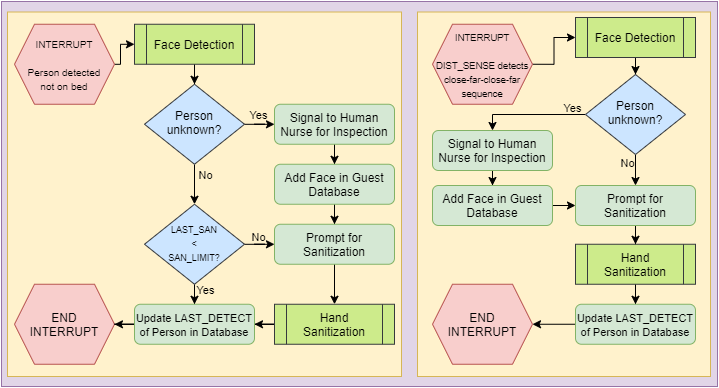

The diagram above was exported from draw.io. Its source (the exported page's mxGraphModel, read from the mxfile embedded in the PNG):
<mxGraphModel dx="1086" dy="806" grid="1" gridSize="10" guides="1" tooltips="1" connect="1" arrows="1" fold="1" page="1" pageScale="1" pageWidth="827" pageHeight="1169" math="0" shadow="0">
  <root>
    <mxCell id="WIyWlLk6GJQsqaUBKTNV-0" />
    <mxCell id="WIyWlLk6GJQsqaUBKTNV-1" parent="WIyWlLk6GJQsqaUBKTNV-0" />
    <mxCell id="MBbUP7-1jZj2tKYAUn3s-49" value="" style="rounded=0;whiteSpace=wrap;html=1;fillColor=#e1d5e7;strokeColor=#9673a6;" parent="WIyWlLk6GJQsqaUBKTNV-1" vertex="1">
      <mxGeometry x="4" y="5" width="716" height="385" as="geometry" />
    </mxCell>
    <mxCell id="MBbUP7-1jZj2tKYAUn3s-3" value="" style="rounded=0;whiteSpace=wrap;html=1;fillColor=#fff2cc;strokeColor=#d6b656;" parent="WIyWlLk6GJQsqaUBKTNV-1" vertex="1">
      <mxGeometry x="420" y="15.5" width="293" height="364.5" as="geometry" />
    </mxCell>
    <mxCell id="MBbUP7-1jZj2tKYAUn3s-20" value="END&lt;br&gt;INTERRUPT" style="shape=hexagon;perimeter=hexagonPerimeter2;whiteSpace=wrap;html=1;fixedSize=1;fillColor=#f8cecc;strokeColor=#b85450;" parent="WIyWlLk6GJQsqaUBKTNV-1" vertex="1">
      <mxGeometry x="435" y="287.75" width="100" height="80" as="geometry" />
    </mxCell>
    <mxCell id="S5DdQlGzMag7aqxKe4IT-43" value="" style="rounded=0;whiteSpace=wrap;html=1;fillColor=#fff2cc;strokeColor=#d6b656;" parent="WIyWlLk6GJQsqaUBKTNV-1" vertex="1">
      <mxGeometry x="10" y="15.5" width="394" height="364.5" as="geometry" />
    </mxCell>
    <mxCell id="S5DdQlGzMag7aqxKe4IT-14" value="" style="edgeStyle=orthogonalEdgeStyle;rounded=0;orthogonalLoop=1;jettySize=auto;html=1;" parent="WIyWlLk6GJQsqaUBKTNV-1" source="S5DdQlGzMag7aqxKe4IT-10" target="S5DdQlGzMag7aqxKe4IT-13" edge="1">
      <mxGeometry relative="1" as="geometry">
        <Array as="points">
          <mxPoint x="123" y="67.75" />
          <mxPoint x="123" y="47.75" />
        </Array>
      </mxGeometry>
    </mxCell>
    <mxCell id="S5DdQlGzMag7aqxKe4IT-10" value="&lt;font style=&quot;font-size: 10px&quot;&gt;INTERRUPT&lt;br&gt;&lt;br&gt;Person detected&lt;br&gt;not on bed&lt;/font&gt;" style="shape=hexagon;perimeter=hexagonPerimeter2;whiteSpace=wrap;html=1;fixedSize=1;fillColor=#f8cecc;strokeColor=#b85450;" parent="WIyWlLk6GJQsqaUBKTNV-1" vertex="1">
      <mxGeometry x="17" y="27.75" width="100" height="80" as="geometry" />
    </mxCell>
    <mxCell id="S5DdQlGzMag7aqxKe4IT-18" value="" style="edgeStyle=orthogonalEdgeStyle;rounded=0;orthogonalLoop=1;jettySize=auto;html=1;" parent="WIyWlLk6GJQsqaUBKTNV-1" source="S5DdQlGzMag7aqxKe4IT-13" target="S5DdQlGzMag7aqxKe4IT-16" edge="1">
      <mxGeometry relative="1" as="geometry" />
    </mxCell>
    <mxCell id="S5DdQlGzMag7aqxKe4IT-13" value="Face Detection" style="shape=process;whiteSpace=wrap;html=1;backgroundOutline=1;fillColor=#cdeb8b;strokeColor=#36393d;" parent="WIyWlLk6GJQsqaUBKTNV-1" vertex="1">
      <mxGeometry x="137" y="27.75" width="120" height="40" as="geometry" />
    </mxCell>
    <mxCell id="S5DdQlGzMag7aqxKe4IT-15" value="" style="edgeStyle=orthogonalEdgeStyle;rounded=0;orthogonalLoop=1;jettySize=auto;html=1;" parent="WIyWlLk6GJQsqaUBKTNV-1" source="S5DdQlGzMag7aqxKe4IT-16" target="S5DdQlGzMag7aqxKe4IT-17" edge="1">
      <mxGeometry relative="1" as="geometry" />
    </mxCell>
    <mxCell id="S5DdQlGzMag7aqxKe4IT-41" value="Yes" style="edgeLabel;html=1;align=center;verticalAlign=middle;resizable=0;points=[];labelBackgroundColor=none;" parent="S5DdQlGzMag7aqxKe4IT-15" vertex="1" connectable="0">
      <mxGeometry x="-0.3276" y="1" relative="1" as="geometry">
        <mxPoint x="-3.67" y="-8" as="offset" />
      </mxGeometry>
    </mxCell>
    <mxCell id="S5DdQlGzMag7aqxKe4IT-37" value="" style="edgeStyle=orthogonalEdgeStyle;rounded=0;orthogonalLoop=1;jettySize=auto;html=1;exitX=0.5;exitY=1;exitDx=0;exitDy=0;" parent="WIyWlLk6GJQsqaUBKTNV-1" source="S5DdQlGzMag7aqxKe4IT-16" target="S5DdQlGzMag7aqxKe4IT-36" edge="1">
      <mxGeometry relative="1" as="geometry">
        <mxPoint x="197" y="157.75" as="sourcePoint" />
      </mxGeometry>
    </mxCell>
    <mxCell id="S5DdQlGzMag7aqxKe4IT-51" value="No" style="edgeLabel;html=1;align=center;verticalAlign=middle;resizable=0;points=[];labelBackgroundColor=none;" parent="S5DdQlGzMag7aqxKe4IT-37" vertex="1" connectable="0">
      <mxGeometry x="0.7371" relative="1" as="geometry">
        <mxPoint x="10" y="-24.68" as="offset" />
      </mxGeometry>
    </mxCell>
    <mxCell id="S5DdQlGzMag7aqxKe4IT-16" value="Person&lt;br&gt;unknown?" style="rhombus;whiteSpace=wrap;html=1;shadow=0;fontFamily=Helvetica;fontSize=12;align=center;strokeWidth=1;spacing=6;spacingTop=-4;fillColor=#cce5ff;strokeColor=#36393d;" parent="WIyWlLk6GJQsqaUBKTNV-1" vertex="1">
      <mxGeometry x="147" y="87.75" width="100" height="80" as="geometry" />
    </mxCell>
    <mxCell id="S5DdQlGzMag7aqxKe4IT-22" value="" style="edgeStyle=orthogonalEdgeStyle;rounded=0;orthogonalLoop=1;jettySize=auto;html=1;" parent="WIyWlLk6GJQsqaUBKTNV-1" source="S5DdQlGzMag7aqxKe4IT-17" target="S5DdQlGzMag7aqxKe4IT-21" edge="1">
      <mxGeometry relative="1" as="geometry" />
    </mxCell>
    <mxCell id="S5DdQlGzMag7aqxKe4IT-17" value="Signal to Human Nurse for Inspection" style="rounded=1;whiteSpace=wrap;html=1;fontSize=12;glass=0;strokeWidth=1;shadow=0;fillColor=#d5e8d4;strokeColor=#82b366;" parent="WIyWlLk6GJQsqaUBKTNV-1" vertex="1">
      <mxGeometry x="277" y="107.75" width="120" height="40" as="geometry" />
    </mxCell>
    <mxCell id="S5DdQlGzMag7aqxKe4IT-31" style="edgeStyle=orthogonalEdgeStyle;rounded=0;orthogonalLoop=1;jettySize=auto;html=1;entryX=0.5;entryY=0;entryDx=0;entryDy=0;" parent="WIyWlLk6GJQsqaUBKTNV-1" source="S5DdQlGzMag7aqxKe4IT-21" target="S5DdQlGzMag7aqxKe4IT-25" edge="1">
      <mxGeometry relative="1" as="geometry" />
    </mxCell>
    <mxCell id="S5DdQlGzMag7aqxKe4IT-21" value="Add Face in Guest Database" style="rounded=1;whiteSpace=wrap;html=1;fontSize=12;glass=0;strokeWidth=1;shadow=0;fillColor=#d5e8d4;strokeColor=#82b366;" parent="WIyWlLk6GJQsqaUBKTNV-1" vertex="1">
      <mxGeometry x="277" y="167.75" width="120" height="40" as="geometry" />
    </mxCell>
    <mxCell id="S5DdQlGzMag7aqxKe4IT-30" value="" style="edgeStyle=orthogonalEdgeStyle;rounded=0;orthogonalLoop=1;jettySize=auto;html=1;entryX=0.5;entryY=0;entryDx=0;entryDy=0;" parent="WIyWlLk6GJQsqaUBKTNV-1" source="S5DdQlGzMag7aqxKe4IT-25" target="S5DdQlGzMag7aqxKe4IT-32" edge="1">
      <mxGeometry relative="1" as="geometry">
        <mxPoint x="346.9999999999998" y="297.75" as="targetPoint" />
      </mxGeometry>
    </mxCell>
    <mxCell id="S5DdQlGzMag7aqxKe4IT-25" value="Prompt for Sanitization" style="rounded=1;whiteSpace=wrap;html=1;fontSize=12;glass=0;strokeWidth=1;shadow=0;fillColor=#d5e8d4;strokeColor=#82b366;" parent="WIyWlLk6GJQsqaUBKTNV-1" vertex="1">
      <mxGeometry x="277" y="227.75" width="120" height="40" as="geometry" />
    </mxCell>
    <mxCell id="S5DdQlGzMag7aqxKe4IT-34" style="edgeStyle=orthogonalEdgeStyle;rounded=0;orthogonalLoop=1;jettySize=auto;html=1;entryX=1;entryY=0.5;entryDx=0;entryDy=0;" parent="WIyWlLk6GJQsqaUBKTNV-1" source="S5DdQlGzMag7aqxKe4IT-32" target="S5DdQlGzMag7aqxKe4IT-93" edge="1">
      <mxGeometry relative="1" as="geometry" />
    </mxCell>
    <mxCell id="S5DdQlGzMag7aqxKe4IT-32" value="Hand Sanitization" style="shape=process;whiteSpace=wrap;html=1;backgroundOutline=1;fillColor=#cdeb8b;strokeColor=#36393d;" parent="WIyWlLk6GJQsqaUBKTNV-1" vertex="1">
      <mxGeometry x="277" y="307.75" width="120" height="40" as="geometry" />
    </mxCell>
    <mxCell id="S5DdQlGzMag7aqxKe4IT-33" value="END&lt;br&gt;INTERRUPT" style="shape=hexagon;perimeter=hexagonPerimeter2;whiteSpace=wrap;html=1;fixedSize=1;fillColor=#f8cecc;strokeColor=#b85450;" parent="WIyWlLk6GJQsqaUBKTNV-1" vertex="1">
      <mxGeometry x="17" y="287.75" width="100" height="80" as="geometry" />
    </mxCell>
    <mxCell id="S5DdQlGzMag7aqxKe4IT-38" value="" style="edgeStyle=orthogonalEdgeStyle;rounded=0;orthogonalLoop=1;jettySize=auto;html=1;" parent="WIyWlLk6GJQsqaUBKTNV-1" source="S5DdQlGzMag7aqxKe4IT-36" target="S5DdQlGzMag7aqxKe4IT-25" edge="1">
      <mxGeometry relative="1" as="geometry" />
    </mxCell>
    <mxCell id="S5DdQlGzMag7aqxKe4IT-40" value="No" style="edgeLabel;html=1;align=center;verticalAlign=middle;resizable=0;points=[];labelBackgroundColor=none;" parent="S5DdQlGzMag7aqxKe4IT-38" vertex="1" connectable="0">
      <mxGeometry x="-0.2133" y="1" relative="1" as="geometry">
        <mxPoint x="-7" y="-8" as="offset" />
      </mxGeometry>
    </mxCell>
    <mxCell id="S5DdQlGzMag7aqxKe4IT-39" value="" style="edgeStyle=orthogonalEdgeStyle;rounded=0;orthogonalLoop=1;jettySize=auto;html=1;entryX=0.5;entryY=0;entryDx=0;entryDy=0;" parent="WIyWlLk6GJQsqaUBKTNV-1" source="S5DdQlGzMag7aqxKe4IT-36" target="S5DdQlGzMag7aqxKe4IT-93" edge="1">
      <mxGeometry relative="1" as="geometry">
        <mxPoint x="257" y="347.75" as="targetPoint" />
        <Array as="points" />
      </mxGeometry>
    </mxCell>
    <mxCell id="S5DdQlGzMag7aqxKe4IT-42" value="Yes" style="edgeLabel;html=1;align=center;verticalAlign=middle;resizable=0;points=[];labelBackgroundColor=none;" parent="S5DdQlGzMag7aqxKe4IT-39" vertex="1" connectable="0">
      <mxGeometry x="-0.7924" relative="1" as="geometry">
        <mxPoint x="10" y="-0.7500000000000018" as="offset" />
      </mxGeometry>
    </mxCell>
    <mxCell id="S5DdQlGzMag7aqxKe4IT-36" value="&lt;font style=&quot;font-size: 9px&quot;&gt;LAST_SAN&lt;br&gt;&amp;lt;&lt;br&gt;SAN_LIMIT?&lt;/font&gt;" style="rhombus;whiteSpace=wrap;html=1;shadow=0;fontFamily=Helvetica;fontSize=12;align=center;strokeWidth=1;spacing=6;spacingTop=-4;fillColor=#cce5ff;strokeColor=#36393d;" parent="WIyWlLk6GJQsqaUBKTNV-1" vertex="1">
      <mxGeometry x="147" y="207.75" width="100" height="80" as="geometry" />
    </mxCell>
    <mxCell id="S5DdQlGzMag7aqxKe4IT-94" value="" style="edgeStyle=orthogonalEdgeStyle;rounded=0;orthogonalLoop=1;jettySize=auto;html=1;exitX=0;exitY=0.5;exitDx=0;exitDy=0;" parent="WIyWlLk6GJQsqaUBKTNV-1" source="S5DdQlGzMag7aqxKe4IT-93" target="S5DdQlGzMag7aqxKe4IT-33" edge="1">
      <mxGeometry relative="1" as="geometry" />
    </mxCell>
    <mxCell id="S5DdQlGzMag7aqxKe4IT-93" value="&lt;font style=&quot;font-size: 11px&quot;&gt;Update LAST_DETECT of Person in Database&lt;/font&gt;" style="rounded=1;whiteSpace=wrap;html=1;fontSize=12;glass=0;strokeWidth=1;shadow=0;fillColor=#d5e8d4;strokeColor=#82b366;" parent="WIyWlLk6GJQsqaUBKTNV-1" vertex="1">
      <mxGeometry x="137" y="307.75" width="120" height="40" as="geometry" />
    </mxCell>
    <mxCell id="MBbUP7-1jZj2tKYAUn3s-28" value="" style="edgeStyle=orthogonalEdgeStyle;rounded=0;orthogonalLoop=1;jettySize=auto;html=1;exitX=1;exitY=0.5;exitDx=0;exitDy=0;" parent="WIyWlLk6GJQsqaUBKTNV-1" source="MBbUP7-1jZj2tKYAUn3s-45" target="MBbUP7-1jZj2tKYAUn3s-30" edge="1">
      <mxGeometry relative="1" as="geometry">
        <mxPoint x="535" y="41" as="sourcePoint" />
      </mxGeometry>
    </mxCell>
    <mxCell id="MBbUP7-1jZj2tKYAUn3s-29" value="" style="edgeStyle=orthogonalEdgeStyle;rounded=0;orthogonalLoop=1;jettySize=auto;html=1;" parent="WIyWlLk6GJQsqaUBKTNV-1" source="MBbUP7-1jZj2tKYAUn3s-30" target="MBbUP7-1jZj2tKYAUn3s-35" edge="1">
      <mxGeometry relative="1" as="geometry" />
    </mxCell>
    <mxCell id="MBbUP7-1jZj2tKYAUn3s-30" value="Face Detection" style="shape=process;whiteSpace=wrap;html=1;backgroundOutline=1;fillColor=#cdeb8b;strokeColor=#36393d;" parent="WIyWlLk6GJQsqaUBKTNV-1" vertex="1">
      <mxGeometry x="578" y="21" width="120" height="40" as="geometry" />
    </mxCell>
    <mxCell id="MBbUP7-1jZj2tKYAUn3s-31" value="" style="edgeStyle=orthogonalEdgeStyle;rounded=0;orthogonalLoop=1;jettySize=auto;html=1;entryX=0.5;entryY=0;entryDx=0;entryDy=0;exitX=0;exitY=0.5;exitDx=0;exitDy=0;" parent="WIyWlLk6GJQsqaUBKTNV-1" source="MBbUP7-1jZj2tKYAUn3s-35" target="MBbUP7-1jZj2tKYAUn3s-37" edge="1">
      <mxGeometry relative="1" as="geometry">
        <mxPoint x="588.0000000000001" y="118" as="sourcePoint" />
        <mxPoint x="495" y="138" as="targetPoint" />
        <Array as="points">
          <mxPoint x="495" y="118" />
        </Array>
      </mxGeometry>
    </mxCell>
    <mxCell id="MBbUP7-1jZj2tKYAUn3s-32" value="Yes" style="edgeLabel;html=1;align=center;verticalAlign=middle;resizable=0;points=[];labelBackgroundColor=none;" parent="MBbUP7-1jZj2tKYAUn3s-31" vertex="1" connectable="0">
      <mxGeometry x="-0.3276" y="1" relative="1" as="geometry">
        <mxPoint x="23" y="-8" as="offset" />
      </mxGeometry>
    </mxCell>
    <mxCell id="MBbUP7-1jZj2tKYAUn3s-33" value="" style="edgeStyle=orthogonalEdgeStyle;rounded=0;orthogonalLoop=1;jettySize=auto;html=1;exitX=0.5;exitY=1;exitDx=0;exitDy=0;entryX=0.5;entryY=0;entryDx=0;entryDy=0;" parent="WIyWlLk6GJQsqaUBKTNV-1" source="MBbUP7-1jZj2tKYAUn3s-35" target="MBbUP7-1jZj2tKYAUn3s-41" edge="1">
      <mxGeometry relative="1" as="geometry">
        <mxPoint x="615" y="151" as="sourcePoint" />
        <mxPoint x="615" y="201" as="targetPoint" />
      </mxGeometry>
    </mxCell>
    <mxCell id="MBbUP7-1jZj2tKYAUn3s-34" value="No" style="edgeLabel;html=1;align=center;verticalAlign=middle;resizable=0;points=[];labelBackgroundColor=none;" parent="MBbUP7-1jZj2tKYAUn3s-33" vertex="1" connectable="0">
      <mxGeometry x="0.7371" relative="1" as="geometry">
        <mxPoint x="-9" y="-18.59" as="offset" />
      </mxGeometry>
    </mxCell>
    <mxCell id="MBbUP7-1jZj2tKYAUn3s-35" value="Person&lt;br&gt;unknown?" style="rhombus;whiteSpace=wrap;html=1;shadow=0;fontFamily=Helvetica;fontSize=12;align=center;strokeWidth=1;spacing=6;spacingTop=-4;fillColor=#cce5ff;strokeColor=#36393d;" parent="WIyWlLk6GJQsqaUBKTNV-1" vertex="1">
      <mxGeometry x="588" y="78" width="100" height="80" as="geometry" />
    </mxCell>
    <mxCell id="MBbUP7-1jZj2tKYAUn3s-36" value="" style="edgeStyle=orthogonalEdgeStyle;rounded=0;orthogonalLoop=1;jettySize=auto;html=1;" parent="WIyWlLk6GJQsqaUBKTNV-1" source="MBbUP7-1jZj2tKYAUn3s-37" target="MBbUP7-1jZj2tKYAUn3s-39" edge="1">
      <mxGeometry relative="1" as="geometry" />
    </mxCell>
    <mxCell id="MBbUP7-1jZj2tKYAUn3s-37" value="Signal to Human Nurse for Inspection" style="rounded=1;whiteSpace=wrap;html=1;fontSize=12;glass=0;strokeWidth=1;shadow=0;fillColor=#d5e8d4;strokeColor=#82b366;" parent="WIyWlLk6GJQsqaUBKTNV-1" vertex="1">
      <mxGeometry x="435" y="134" width="120" height="40" as="geometry" />
    </mxCell>
    <mxCell id="MBbUP7-1jZj2tKYAUn3s-38" style="edgeStyle=orthogonalEdgeStyle;rounded=0;orthogonalLoop=1;jettySize=auto;html=1;entryX=0;entryY=0.5;entryDx=0;entryDy=0;" parent="WIyWlLk6GJQsqaUBKTNV-1" source="MBbUP7-1jZj2tKYAUn3s-39" target="MBbUP7-1jZj2tKYAUn3s-41" edge="1">
      <mxGeometry relative="1" as="geometry" />
    </mxCell>
    <mxCell id="MBbUP7-1jZj2tKYAUn3s-39" value="Add Face in Guest Database" style="rounded=1;whiteSpace=wrap;html=1;fontSize=12;glass=0;strokeWidth=1;shadow=0;fillColor=#d5e8d4;strokeColor=#82b366;" parent="WIyWlLk6GJQsqaUBKTNV-1" vertex="1">
      <mxGeometry x="435" y="189" width="120" height="40" as="geometry" />
    </mxCell>
    <mxCell id="MBbUP7-1jZj2tKYAUn3s-40" value="" style="edgeStyle=orthogonalEdgeStyle;rounded=0;orthogonalLoop=1;jettySize=auto;html=1;entryX=0.5;entryY=0;entryDx=0;entryDy=0;" parent="WIyWlLk6GJQsqaUBKTNV-1" source="MBbUP7-1jZj2tKYAUn3s-41" target="MBbUP7-1jZj2tKYAUn3s-43" edge="1">
      <mxGeometry relative="1" as="geometry">
        <mxPoint x="764.9999999999998" y="291" as="targetPoint" />
      </mxGeometry>
    </mxCell>
    <mxCell id="MBbUP7-1jZj2tKYAUn3s-41" value="Prompt for Sanitization" style="rounded=1;whiteSpace=wrap;html=1;fontSize=12;glass=0;strokeWidth=1;shadow=0;fillColor=#d5e8d4;strokeColor=#82b366;" parent="WIyWlLk6GJQsqaUBKTNV-1" vertex="1">
      <mxGeometry x="578" y="189" width="120" height="40" as="geometry" />
    </mxCell>
    <mxCell id="MBbUP7-1jZj2tKYAUn3s-42" style="edgeStyle=orthogonalEdgeStyle;rounded=0;orthogonalLoop=1;jettySize=auto;html=1;entryX=0.5;entryY=0;entryDx=0;entryDy=0;" parent="WIyWlLk6GJQsqaUBKTNV-1" source="MBbUP7-1jZj2tKYAUn3s-43" target="MBbUP7-1jZj2tKYAUn3s-46" edge="1">
      <mxGeometry relative="1" as="geometry" />
    </mxCell>
    <mxCell id="MBbUP7-1jZj2tKYAUn3s-43" value="Hand Sanitization" style="shape=process;whiteSpace=wrap;html=1;backgroundOutline=1;fillColor=#cdeb8b;strokeColor=#36393d;" parent="WIyWlLk6GJQsqaUBKTNV-1" vertex="1">
      <mxGeometry x="578" y="247.75" width="120" height="40" as="geometry" />
    </mxCell>
    <mxCell id="MBbUP7-1jZj2tKYAUn3s-44" value="" style="edgeStyle=orthogonalEdgeStyle;rounded=0;orthogonalLoop=1;jettySize=auto;html=1;entryX=1;entryY=0.5;entryDx=0;entryDy=0;" parent="WIyWlLk6GJQsqaUBKTNV-1" source="MBbUP7-1jZj2tKYAUn3s-46" target="MBbUP7-1jZj2tKYAUn3s-20" edge="1">
      <mxGeometry relative="1" as="geometry">
        <mxPoint x="545" y="321.0000000000001" as="targetPoint" />
      </mxGeometry>
    </mxCell>
    <mxCell id="MBbUP7-1jZj2tKYAUn3s-45" value="&lt;font style=&quot;font-size: 9.5px&quot;&gt;INTERRUPT&lt;br&gt;&lt;br&gt;DIST_SENSE detects&lt;br&gt;close-far-close-far&lt;br&gt;sequence&lt;/font&gt;" style="shape=hexagon;perimeter=hexagonPerimeter2;whiteSpace=wrap;html=1;fixedSize=1;fillColor=#f8cecc;strokeColor=#b85450;" parent="WIyWlLk6GJQsqaUBKTNV-1" vertex="1">
      <mxGeometry x="435" y="27.75" width="100" height="80" as="geometry" />
    </mxCell>
    <mxCell id="MBbUP7-1jZj2tKYAUn3s-46" value="&lt;font style=&quot;font-size: 11px&quot;&gt;Update LAST_DETECT of Person in Database&lt;/font&gt;" style="rounded=1;whiteSpace=wrap;html=1;fontSize=12;glass=0;strokeWidth=1;shadow=0;fillColor=#d5e8d4;strokeColor=#82b366;" parent="WIyWlLk6GJQsqaUBKTNV-1" vertex="1">
      <mxGeometry x="578" y="307.75" width="120" height="40" as="geometry" />
    </mxCell>
  </root>
</mxGraphModel>